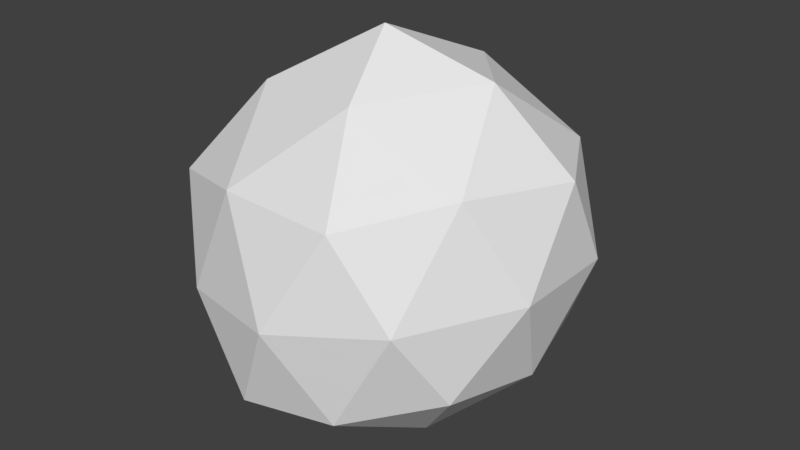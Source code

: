 # Source: Rock1.blend  (saved by Blender 2.79.0; exported with 4.5.12 LTS)
import bpy
from mathutils import Matrix  # noqa: F401  (used for matrix-valued properties, if any)

bpy.ops.wm.read_factory_settings(use_empty=True)
scene = bpy.context.scene
scene.name = 'Scene'

# ---- collections
col_collection_1 = bpy.data.collections.new('Collection 1'); scene.collection.children.link(col_collection_1)

# ---- world
world_world = bpy.data.worlds.new('World'); scene.world = world_world
world_world.color = (0.05088, 0.05088, 0.05088)
world_world.use_sun_shadow = False
world_world.sun_shadow_jitter_overblur = 0.0
world_world.cycles.sampling_method = 'MANUAL'

# ---- meshes
me_icosphere = bpy.data.meshes.new('Icosphere')
me_icosphere.from_pydata([(0.01293, -0.00114, -0.957), (0.6711, -0.4831, -0.4189), (-0.2609, -0.8674, -0.6066), (-0.6254, 0.05122, -0.7717), (-0.2423, 0.7909, -0.435), (0.6715, 0.4947, -0.4084), (0.2464, -0.7995, 0.4175), (-0.8833, -0.5682, 0.3174), (-0.6669, 0.4749, 0.4004), (0.2608, 0.7846, 0.4321), (0.8631, 0.1255, 0.5163), (0.0369, -0.1692, 1.132), (-0.1319, -0.4918, -0.8963), (0.387, -0.2898, -0.7929), (0.2361, -0.7789, -0.569), (0.7786, 0.01383, -0.4701), (0.3877, 0.2817, -0.7754), (-0.368, 0.02317, -0.9699), (-0.5512, -0.476, -0.7311), (-0.1256, 0.462, -0.8109), (-0.5129, 0.4877, -0.6602), (0.2396, 0.7374, -0.4792), (0.8838, -0.2114, 0.04691), (0.8837, 0.3522, 0.04653), (-0.02245, -0.9593, -0.09607), (0.5385, -0.732, -0.008087), (-0.8771, -0.2982, -0.2232), (-0.6147, -0.8048, -0.1506), (-0.5133, 0.7436, -0.03551), (-0.7767, 0.3057, -0.1876), (0.539, 0.7512, 0.009132), (7.097e-05, 0.9115, -1.104e-05), (0.6496, -0.4048, 0.549), (-0.3526, -0.7973, 0.4405), (-0.8689, -0.04678, 0.4203), (-0.2344, 0.7193, 0.5007), (0.649, 0.5088, 0.5465), (0.1527, -0.5378, 0.8816), (0.5216, -0.01978, 0.9292), (-0.4891, -0.3876, 0.8153), (-0.386, 0.186, 0.8719), (0.1774, 0.3776, 0.8938)], [], [(0, 13, 12), (1, 13, 15), (0, 12, 17), (0, 17, 19), (0, 19, 16), (1, 15, 22), (2, 14, 24), (3, 18, 26), (4, 20, 28), (5, 21, 30), (1, 22, 25), (2, 24, 27), (3, 26, 29), (4, 28, 31), (5, 30, 23), (6, 32, 37), (7, 33, 39), (8, 34, 40), (9, 35, 41), (10, 36, 38), (38, 41, 11), (38, 36, 41), (36, 9, 41), (41, 40, 11), (41, 35, 40), (35, 8, 40), (40, 39, 11), (40, 34, 39), (34, 7, 39), (39, 37, 11), (39, 33, 37), (33, 6, 37), (37, 38, 11), (37, 32, 38), (32, 10, 38), (23, 36, 10), (23, 30, 36), (30, 9, 36), (31, 35, 9), (31, 28, 35), (28, 8, 35), (29, 34, 8), (29, 26, 34), (26, 7, 34), (27, 33, 7), (27, 24, 33), (24, 6, 33), (25, 32, 6), (25, 22, 32), (22, 10, 32), (30, 31, 9), (30, 21, 31), (21, 4, 31), (28, 29, 8), (28, 20, 29), (20, 3, 29), (26, 27, 7), (26, 18, 27), (18, 2, 27), (24, 25, 6), (24, 14, 25), (14, 1, 25), (22, 23, 10), (22, 15, 23), (15, 5, 23), (16, 21, 5), (16, 19, 21), (19, 4, 21), (19, 20, 4), (19, 17, 20), (17, 3, 20), (17, 18, 3), (17, 12, 18), (12, 2, 18), (15, 16, 5), (15, 13, 16), (13, 0, 16), (12, 14, 2), (12, 13, 14), (13, 1, 14)])
me_icosphere.use_remesh_preserve_volume = False
me_icosphere.use_remesh_preserve_attributes = False
me_icosphere.use_mirror_vertex_groups = False
me_icosphere.update()

# ---- objects
ob_icosphere = bpy.data.objects.new('Icosphere', me_icosphere)

# ---- transforms, parenting, visibility, modifiers, constraints
ob_icosphere.location = (0.0, 0.0, 0.0)
ob_icosphere.lineart.crease_threshold = 0.0

# ---- collection membership
col_collection_1.objects.link(ob_icosphere)

# ---- scene / render settings (as saved in the file)
scene.frame_start = 1; scene.frame_end = 250; scene.frame_set(1)
scene.render.engine = 'BLENDER_EEVEE_NEXT'
scene.render.resolution_percentage = 50
scene.render.dither_intensity = 0.0
scene.cycles.use_denoising = False
scene.cycles.samples = 128
scene.cycles.sampling_pattern = 'TABULATED_SOBOL'
scene.cycles.use_adaptive_sampling = False
scene.cycles.use_light_tree = False
scene.cycles.blur_glossy = 0.0
scene.cycles.sample_clamp_indirect = 0.0
scene.view_settings.view_transform = 'Standard'
bpy.context.view_layer.update()

# ---- added for rendering (the .blend has no active camera and no usable light): camera, sun
cam_auto = bpy.data.cameras.new('AutoCamera')
cam_auto.lens = 50.0
cam_auto.sensor_width = 36.0
cam_auto.clip_end = 1000.0
ob_auto_camera = bpy.data.objects.new('AutoCamera', cam_auto)
scene.collection.objects.link(ob_auto_camera)
ob_auto_camera.location = (3.07422, -3.7127, 2.54009)
ob_auto_camera.rotation_euler = (1.09748, -7.21219e-08, 0.694738)
scene.camera = ob_auto_camera
light_auto_sun = bpy.data.lights.new('AutoSun', 'SUN')
light_auto_sun.energy = 3.0
light_auto_sun.angle = 0.0523599
ob_auto_sun = bpy.data.objects.new('AutoSun', light_auto_sun)
scene.collection.objects.link(ob_auto_sun)
ob_auto_sun.rotation_euler = (0.872665, 0.174533, 0.523599)
bpy.context.view_layer.update()
